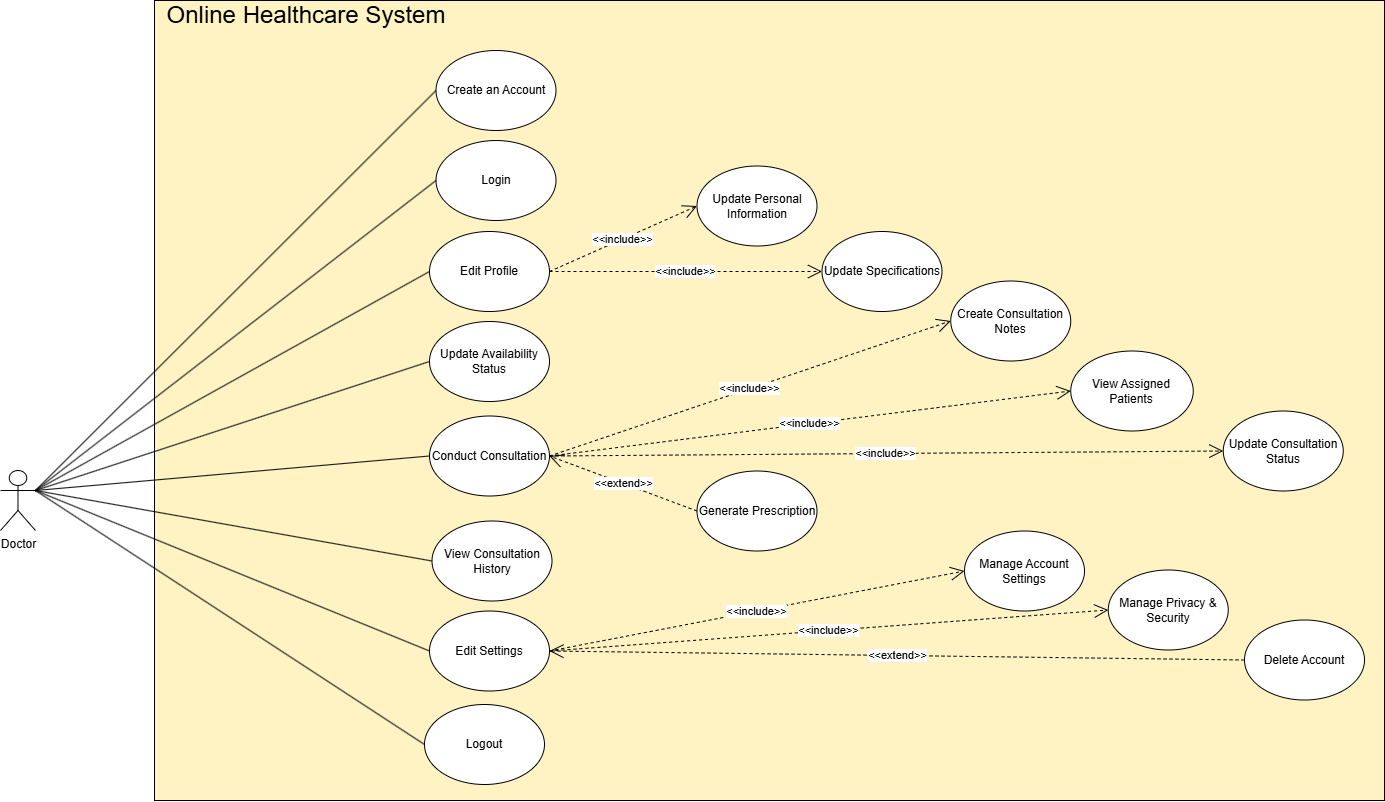

The diagram above was exported from draw.io. Its source (the exported page's mxGraphModel, read from the mxfile embedded in the PNG):
<mxGraphModel dx="4427" dy="1084" grid="1" gridSize="10" guides="1" tooltips="1" connect="1" arrows="1" fold="1" page="1" pageScale="1" pageWidth="850" pageHeight="1100" math="0" shadow="0">
  <root>
    <mxCell id="0" />
    <mxCell id="1" parent="0" />
    <mxCell id="2" parent="1" style="rounded=0;whiteSpace=wrap;html=1;fillColor=#FFF3C4;movable=1;resizable=1;rotatable=1;deletable=1;editable=1;locked=0;connectable=1;" value="" vertex="1">
      <mxGeometry height="800" width="1230" x="-1460" y="3340" as="geometry" />
    </mxCell>
    <mxCell id="3" parent="1" style="ellipse;whiteSpace=wrap;html=1;" value="Logout" vertex="1">
      <mxGeometry height="80" width="120" x="-1190" y="4044" as="geometry" />
    </mxCell>
    <mxCell id="4" parent="1" style="ellipse;whiteSpace=wrap;html=1;" value="Edit Settings" vertex="1">
      <mxGeometry height="80" width="120" x="-1185" y="3950.5" as="geometry" />
    </mxCell>
    <mxCell id="5" parent="1" style="ellipse;whiteSpace=wrap;html=1;" value="Manage Account Settings" vertex="1">
      <mxGeometry height="80" width="120" x="-650" y="3870.5" as="geometry" />
    </mxCell>
    <mxCell id="6" parent="1" style="ellipse;whiteSpace=wrap;html=1;" value="Manage Privacy &amp;amp; Security" vertex="1">
      <mxGeometry height="80" width="120" x="-506.25" y="3909.5" as="geometry" />
    </mxCell>
    <mxCell id="7" parent="1" style="ellipse;whiteSpace=wrap;html=1;" value="Delete Account" vertex="1">
      <mxGeometry height="80" width="120" x="-370" y="3959.5" as="geometry" />
    </mxCell>
    <mxCell id="8" parent="1" style="ellipse;whiteSpace=wrap;html=1;" value="Login" vertex="1">
      <mxGeometry height="80" width="120" x="-1178.5" y="3480" as="geometry" />
    </mxCell>
    <mxCell id="9" edge="1" parent="1" source="19" style="endArrow=none;html=1;rounded=0;entryX=0;entryY=0.5;entryDx=0;entryDy=0;exitX=1;exitY=0.3333333333333333;exitDx=0;exitDy=0;exitPerimeter=0;" target="8" value="">
      <mxGeometry height="50" relative="1" width="50" as="geometry">
        <mxPoint x="-1881.5" y="3590" as="sourcePoint" />
        <mxPoint x="-759" y="4631.5" as="targetPoint" />
      </mxGeometry>
    </mxCell>
    <mxCell id="10" parent="1" style="ellipse;whiteSpace=wrap;html=1;" value="Create an Account" vertex="1">
      <mxGeometry height="80" width="120" x="-1178.5" y="3390" as="geometry" />
    </mxCell>
    <mxCell id="11" edge="1" parent="1" source="19" style="endArrow=none;html=1;rounded=0;entryX=0;entryY=0.5;entryDx=0;entryDy=0;exitX=1;exitY=0.3333333333333333;exitDx=0;exitDy=0;exitPerimeter=0;" target="3" value="">
      <mxGeometry height="50" relative="1" width="50" as="geometry">
        <mxPoint x="-2101.5" y="4197.333170572917" as="sourcePoint" />
        <mxPoint x="748.5" y="2900" as="targetPoint" />
      </mxGeometry>
    </mxCell>
    <mxCell id="12" parent="1" style="ellipse;whiteSpace=wrap;html=1;" value="Update Availability Status" vertex="1">
      <mxGeometry height="80" width="120" x="-1185" y="3661" as="geometry" />
    </mxCell>
    <mxCell id="13" parent="1" style="ellipse;whiteSpace=wrap;html=1;" value="View Assigned Patients" vertex="1">
      <mxGeometry height="80" width="122.5" x="-543.75" y="3690.5" as="geometry" />
    </mxCell>
    <mxCell id="14" parent="1" style="ellipse;whiteSpace=wrap;html=1;" value="Conduct Consultation" vertex="1">
      <mxGeometry height="80" width="120" x="-1185" y="3755.5" as="geometry" />
    </mxCell>
    <mxCell id="15" parent="1" style="ellipse;whiteSpace=wrap;html=1;" value="Create Consultation Notes" vertex="1">
      <mxGeometry height="80" width="120" x="-663.75" y="3620.5" as="geometry" />
    </mxCell>
    <mxCell id="16" parent="1" style="ellipse;whiteSpace=wrap;html=1;" value="Generate Prescription" vertex="1">
      <mxGeometry height="80" width="120" x="-917.5" y="3810.5" as="geometry" />
    </mxCell>
    <mxCell id="17" parent="1" style="ellipse;whiteSpace=wrap;html=1;" value="Update Consultation Status" vertex="1">
      <mxGeometry height="80" width="120" x="-391.25" y="3750.5" as="geometry" />
    </mxCell>
    <mxCell id="18" parent="1" style="ellipse;whiteSpace=wrap;html=1;" value="View Consultation History" vertex="1">
      <mxGeometry height="80" width="120" x="-1182.5" y="3860.5" as="geometry" />
    </mxCell>
    <mxCell id="19" parent="1" style="shape=umlActor;verticalLabelPosition=bottom;verticalAlign=top;html=1;outlineConnect=0;" value="Doctor" vertex="1">
      <mxGeometry height="60" width="35" x="-1614" y="3810" as="geometry" />
    </mxCell>
    <mxCell id="20" parent="1" style="ellipse;whiteSpace=wrap;html=1;" value="Edit Profile" vertex="1">
      <mxGeometry height="80" width="120" x="-1185" y="3571" as="geometry" />
    </mxCell>
    <mxCell id="21" parent="1" style="ellipse;whiteSpace=wrap;html=1;" value="Update Specifications" vertex="1">
      <mxGeometry height="80" width="120" x="-792.5" y="3571" as="geometry" />
    </mxCell>
    <mxCell id="22" parent="1" style="ellipse;whiteSpace=wrap;html=1;" value="Update Personal Information" vertex="1">
      <mxGeometry height="80" width="120" x="-917.5" y="3505.5" as="geometry" />
    </mxCell>
    <mxCell id="23" edge="1" parent="1" source="19" style="endArrow=none;html=1;rounded=0;exitX=1;exitY=0.3333333333333333;exitDx=0;exitDy=0;exitPerimeter=0;entryX=0;entryY=0.5;entryDx=0;entryDy=0;" target="20" value="">
      <mxGeometry height="50" relative="1" width="50" as="geometry">
        <mxPoint x="-1179" y="4488" as="sourcePoint" />
        <mxPoint x="-959" y="4180" as="targetPoint" />
      </mxGeometry>
    </mxCell>
    <mxCell id="24" edge="1" parent="1" source="19" style="endArrow=none;html=1;rounded=0;entryX=0;entryY=0.5;entryDx=0;entryDy=0;exitX=1;exitY=0.3333333333333333;exitDx=0;exitDy=0;exitPerimeter=0;" target="12" value="">
      <mxGeometry height="50" relative="1" width="50" as="geometry">
        <mxPoint x="-1389" y="4290" as="sourcePoint" />
        <mxPoint x="-1169" y="4160" as="targetPoint" />
      </mxGeometry>
    </mxCell>
    <mxCell id="25" edge="1" parent="1" source="19" style="endArrow=none;html=1;rounded=0;exitX=1;exitY=0.3333333333333333;exitDx=0;exitDy=0;exitPerimeter=0;entryX=0;entryY=0.5;entryDx=0;entryDy=0;" target="14" value="">
      <mxGeometry height="50" relative="1" width="50" as="geometry">
        <mxPoint x="-1329" y="4473" as="sourcePoint" />
        <mxPoint x="-1169" y="4256" as="targetPoint" />
      </mxGeometry>
    </mxCell>
    <mxCell id="26" edge="1" parent="1" source="19" style="endArrow=none;html=1;rounded=0;exitX=1;exitY=0.3333333333333333;exitDx=0;exitDy=0;exitPerimeter=0;entryX=0;entryY=0.5;entryDx=0;entryDy=0;" target="18" value="">
      <mxGeometry height="50" relative="1" width="50" as="geometry">
        <mxPoint x="-799" y="4473" as="sourcePoint" />
        <mxPoint x="-1169" y="4476" as="targetPoint" />
      </mxGeometry>
    </mxCell>
    <mxCell id="27" edge="1" parent="1" source="19" style="endArrow=none;html=1;rounded=0;exitX=1;exitY=0.3333333333333333;exitDx=0;exitDy=0;exitPerimeter=0;entryX=0;entryY=0.5;entryDx=0;entryDy=0;" target="4" value="">
      <mxGeometry height="50" relative="1" width="50" as="geometry">
        <mxPoint x="-1506.5" y="4110" as="sourcePoint" />
        <mxPoint x="-996.5" y="3990" as="targetPoint" />
      </mxGeometry>
    </mxCell>
    <mxCell id="28" edge="1" parent="1" source="19" style="endArrow=none;html=1;rounded=0;exitX=1;exitY=0.3333333333333333;exitDx=0;exitDy=0;exitPerimeter=0;entryX=0;entryY=0.5;entryDx=0;entryDy=0;" target="10" value="">
      <mxGeometry height="50" relative="1" width="50" as="geometry">
        <mxPoint x="-1716.5" y="4230" as="sourcePoint" />
        <mxPoint x="-936.5" y="2650" as="targetPoint" />
      </mxGeometry>
    </mxCell>
    <mxCell id="29" parent="1" style="text;html=1;whiteSpace=wrap;strokeColor=none;fillColor=none;align=center;verticalAlign=middle;rounded=0;" value="&lt;font style=&quot;font-size: 24px;&quot;&gt;Online Healthcare System&lt;/font&gt;" vertex="1">
      <mxGeometry height="30" width="430" x="-1522.5" y="3340" as="geometry" />
    </mxCell>
    <mxCell id="30" edge="1" parent="1" source="7" style="endArrow=open;endSize=12;dashed=1;html=1;rounded=0;entryX=1;entryY=0.5;entryDx=0;entryDy=0;exitX=0;exitY=0.5;exitDx=0;exitDy=0;" target="4" value="&amp;lt;&amp;lt;extend&amp;gt;&amp;gt;">
      <mxGeometry relative="1" width="160" as="geometry">
        <mxPoint x="-689.5" y="3669.5" as="sourcePoint" />
        <mxPoint x="-842.5" y="3761.5" as="targetPoint" />
      </mxGeometry>
    </mxCell>
    <mxCell id="31" edge="1" parent="1" source="4" style="endArrow=open;endSize=12;dashed=1;html=1;rounded=0;exitX=1;exitY=0.5;exitDx=0;exitDy=0;entryX=0;entryY=0.5;entryDx=0;entryDy=0;" target="5" value="&amp;lt;&amp;lt;include&amp;gt;&amp;gt;">
      <mxGeometry relative="1" width="160" x="-0.0002" as="geometry">
        <mxPoint as="offset" />
        <mxPoint x="-572.5" y="3829.5" as="sourcePoint" />
        <mxPoint x="-159.5" y="3759.5" as="targetPoint" />
      </mxGeometry>
    </mxCell>
    <mxCell id="32" edge="1" parent="1" source="4" style="endArrow=open;endSize=12;dashed=1;html=1;rounded=0;exitX=1;exitY=0.5;exitDx=0;exitDy=0;entryX=0;entryY=0.5;entryDx=0;entryDy=0;" target="6" value="&amp;lt;&amp;lt;include&amp;gt;&amp;gt;">
      <mxGeometry relative="1" width="160" x="-0.0002" as="geometry">
        <mxPoint as="offset" />
        <mxPoint x="-602.5" y="3979.5" as="sourcePoint" />
        <mxPoint x="-189.5" y="3909.5" as="targetPoint" />
      </mxGeometry>
    </mxCell>
    <mxCell id="33" edge="1" parent="1" source="20" style="endArrow=open;endSize=12;dashed=1;html=1;rounded=0;exitX=1;exitY=0.5;exitDx=0;exitDy=0;entryX=0;entryY=0.5;entryDx=0;entryDy=0;" target="22" value="&amp;lt;&amp;lt;include&amp;gt;&amp;gt;">
      <mxGeometry relative="1" width="160" x="-0.0002" as="geometry">
        <mxPoint as="offset" />
        <mxPoint x="-647.5" y="3545.5" as="sourcePoint" />
        <mxPoint x="-231.5" y="3465.5" as="targetPoint" />
      </mxGeometry>
    </mxCell>
    <mxCell id="34" edge="1" parent="1" source="20" style="endArrow=open;endSize=12;dashed=1;html=1;rounded=0;exitX=1;exitY=0.5;exitDx=0;exitDy=0;entryX=0;entryY=0.5;entryDx=0;entryDy=0;" target="21" value="&amp;lt;&amp;lt;include&amp;gt;&amp;gt;">
      <mxGeometry relative="1" width="160" x="-0.0002" as="geometry">
        <mxPoint as="offset" />
        <mxPoint x="-897.5" y="3651.5" as="sourcePoint" />
        <mxPoint x="-750.5" y="3585.5" as="targetPoint" />
      </mxGeometry>
    </mxCell>
    <mxCell id="35" edge="1" parent="1" source="14" style="endArrow=open;endSize=12;dashed=1;html=1;rounded=0;exitX=1;exitY=0.5;exitDx=0;exitDy=0;entryX=0;entryY=0.5;entryDx=0;entryDy=0;" target="15" value="&amp;lt;&amp;lt;include&amp;gt;&amp;gt;">
      <mxGeometry relative="1" width="160" x="-0.0002" as="geometry">
        <mxPoint as="offset" />
        <mxPoint x="-797.5" y="3655.5" as="sourcePoint" />
        <mxPoint x="-524.5" y="3655.5" as="targetPoint" />
      </mxGeometry>
    </mxCell>
    <mxCell id="36" edge="1" parent="1" source="14" style="endArrow=open;endSize=12;dashed=1;html=1;rounded=0;exitX=1;exitY=0.5;exitDx=0;exitDy=0;entryX=0;entryY=0.5;entryDx=0;entryDy=0;" target="13" value="&amp;lt;&amp;lt;include&amp;gt;&amp;gt;">
      <mxGeometry relative="1" width="160" x="-0.0002" as="geometry">
        <mxPoint as="offset" />
        <mxPoint x="-777.5" y="3685.5" as="sourcePoint" />
        <mxPoint x="-504.5" y="3685.5" as="targetPoint" />
      </mxGeometry>
    </mxCell>
    <mxCell id="37" edge="1" parent="1" source="14" style="endArrow=open;endSize=12;dashed=1;html=1;rounded=0;exitX=1;exitY=0.5;exitDx=0;exitDy=0;entryX=0;entryY=0.5;entryDx=0;entryDy=0;" target="17" value="&amp;lt;&amp;lt;include&amp;gt;&amp;gt;">
      <mxGeometry relative="1" width="160" x="-0.0002" as="geometry">
        <mxPoint as="offset" />
        <mxPoint x="-517.5" y="3805.5" as="sourcePoint" />
        <mxPoint x="-244.5" y="3805.5" as="targetPoint" />
      </mxGeometry>
    </mxCell>
    <mxCell id="38" edge="1" parent="1" source="16" style="endArrow=open;endSize=12;dashed=1;html=1;rounded=0;entryX=1;entryY=0.5;entryDx=0;entryDy=0;exitX=0;exitY=0.5;exitDx=0;exitDy=0;" target="14" value="&amp;lt;&amp;lt;extend&amp;gt;&amp;gt;">
      <mxGeometry relative="1" width="160" as="geometry">
        <mxPoint x="-322.5" y="3874.5" as="sourcePoint" />
        <mxPoint x="-1017.5" y="3865.5" as="targetPoint" />
      </mxGeometry>
    </mxCell>
  </root>
</mxGraphModel>